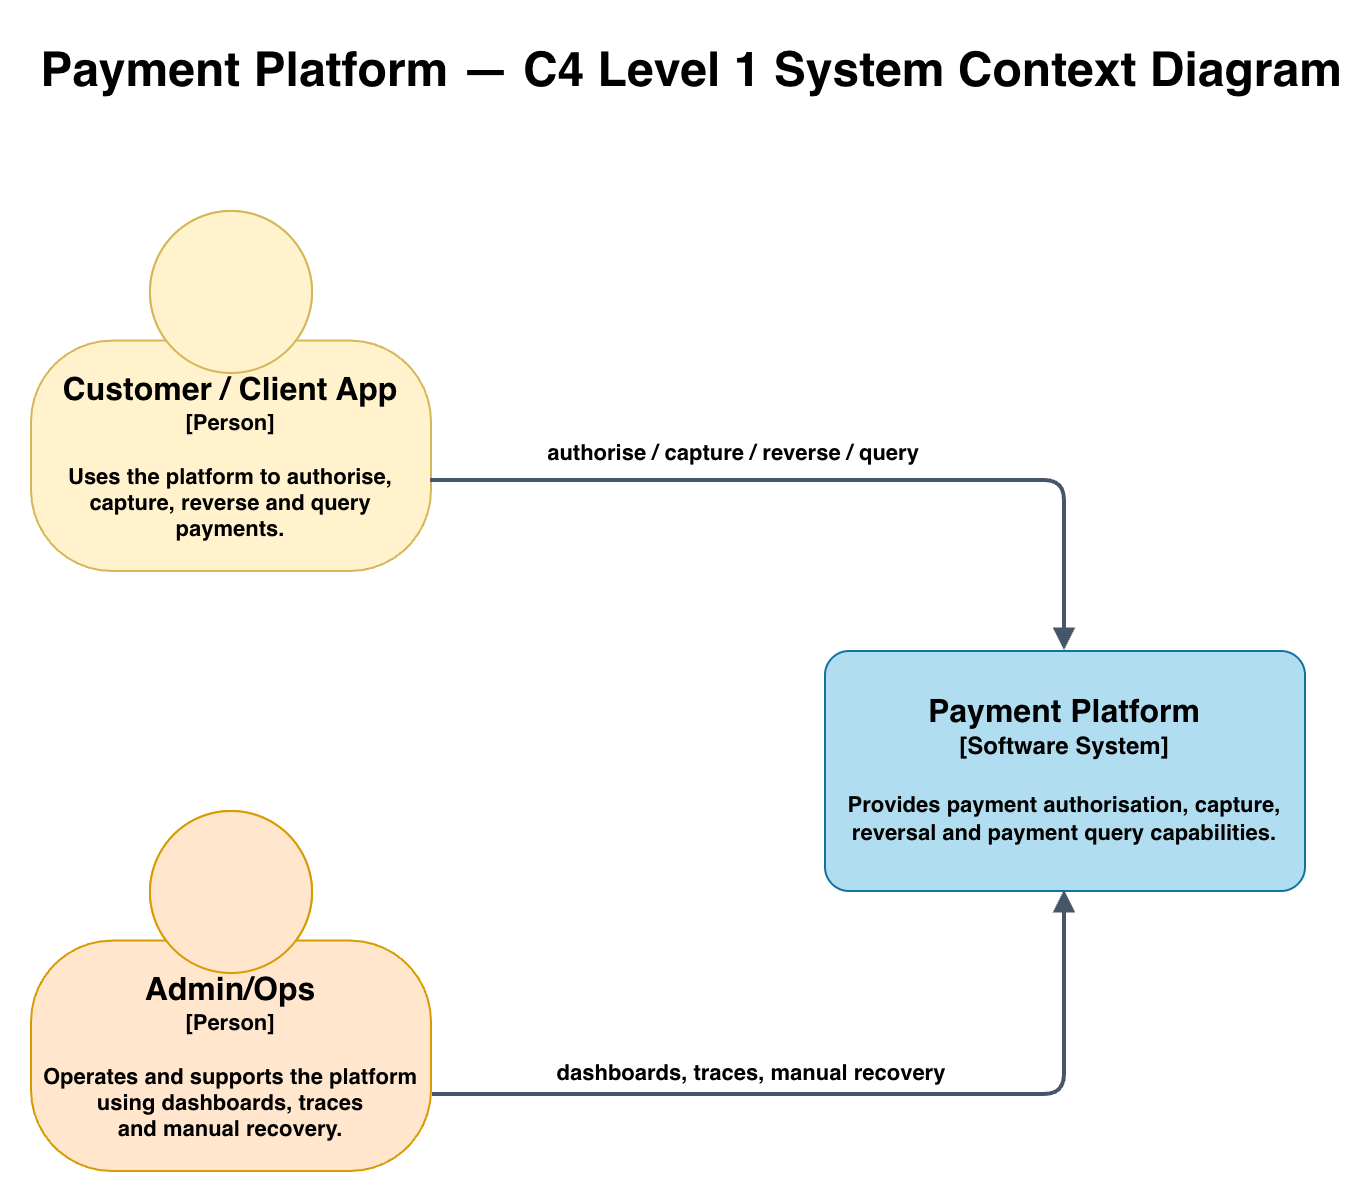

The diagram above was exported from draw.io. Its source (the exported page's mxGraphModel, read from the mxfile embedded in the PNG):
<mxGraphModel dx="1520" dy="400" grid="1" gridSize="10" guides="1" tooltips="1" connect="1" arrows="1" fold="1" page="0" pageScale="1" pageWidth="827" pageHeight="1169" math="0" shadow="0">
  <root>
    <mxCell id="0" />
    <mxCell id="1" parent="0" />
    <mxCell id="title" parent="1" style="text;html=1;align=center;verticalAlign=middle;resizable=0;points=[];autosize=1;fontSize=24;fontStyle=1;" value="Payment Platform — C4 Level 1 System Context Diagram" vertex="1">
      <mxGeometry height="40" width="560" x="140" y="540" as="geometry" />
    </mxCell>
    <mxCell id="OAWotOyNR_EHEA0R7o-W-1" connectable="0" parent="1" style="edgeLabel;html=1;align=center;verticalAlign=middle;resizable=0;points=[];fontStyle=1;fontColor=default;labelBackgroundColor=none;" value="&lt;span style=&quot;background-color: rgb(255, 255, 255);&quot;&gt;&lt;font&gt;authorise / capture / reverse / query&lt;/font&gt;&lt;/span&gt;" vertex="1">
      <mxGeometry x="440.00111111111084" y="750.0022188840213" as="geometry" />
    </mxCell>
    <object c4Name="Customer / Client App" c4Type="Person" c4Description="Uses the platform to authorise, capture, reverse and query payments." label="&lt;font style=&quot;font-size: 16px&quot;&gt;&lt;span&gt;%c4Name%&lt;/span&gt;&lt;/font&gt;&lt;div&gt;[%c4Type%]&lt;/div&gt;&lt;br&gt;&lt;div&gt;&lt;font style=&quot;font-size: 11px&quot;&gt;&lt;font&gt;%c4Description%&lt;/font&gt;&lt;/font&gt;&lt;/div&gt;" placeholders="1" id="OAWotOyNR_EHEA0R7o-W-2">
      <mxCell parent="1" style="html=1;fontSize=11;whiteSpace=wrap;shape=mxgraph.c4.person2;align=center;metaEdit=1;points=[[0.5,0,0],[1,0.5,0],[1,0.75,0],[0.75,1,0],[0.5,1,0],[0.25,1,0],[0,0.75,0],[0,0.5,0]];resizable=0;strokeWidth=1;fontStyle=1;perimeterSpacing=0;fillColor=#fff2cc;strokeColor=#d6b656;labelBackgroundColor=none;" vertex="1">
        <mxGeometry height="180" width="200" x="90" y="630" as="geometry" />
      </mxCell>
    </object>
    <object c4Name="Admin/Ops" c4Type="Person" c4Description="Operates and supports the platform using dashboards, traces&#10; and manual recovery." label="&lt;font style=&quot;font-size: 16px&quot;&gt;&lt;span&gt;%c4Name%&lt;/span&gt;&lt;/font&gt;&lt;div&gt;[%c4Type%]&lt;/div&gt;&lt;br&gt;&lt;div&gt;&lt;font style=&quot;font-size: 11px&quot;&gt;&lt;font&gt;%c4Description%&lt;/font&gt;&lt;/font&gt;&lt;/div&gt;" placeholders="1" id="OAWotOyNR_EHEA0R7o-W-3">
      <mxCell parent="1" style="html=1;fontSize=11;whiteSpace=wrap;shape=mxgraph.c4.person2;align=center;metaEdit=1;points=[[0.5,0,0],[1,0.5,0],[1,0.75,0],[0.75,1,0],[0.5,1,0],[0.25,1,0],[0,0.75,0],[0,0.5,0]];resizable=0;strokeWidth=1;fontStyle=1;perimeterSpacing=0;fillColor=#ffe6cc;strokeColor=#d79b00;fontColor=default;labelBackgroundColor=none;" vertex="1">
        <mxGeometry height="180" width="200" x="90" y="930" as="geometry" />
      </mxCell>
    </object>
    <mxCell id="OAWotOyNR_EHEA0R7o-W-4" connectable="0" parent="1" style="edgeLabel;html=1;align=center;verticalAlign=middle;resizable=0;points=[];fontStyle=1;fontColor=default;labelBackgroundColor=none;" value="&lt;span style=&quot;background-color: rgb(255, 255, 255);&quot;&gt;&lt;font&gt;dashboards, traces, manual recovery&lt;/font&gt;&lt;/span&gt;" vertex="1">
      <mxGeometry x="449.99777777777786" y="1060" as="geometry" />
    </mxCell>
    <object placeholders="1" c4Name="Payment Platform" c4Type="Software System" c4Description="Provides payment authorisation, capture, reversal and payment query capabilities." label="&lt;font style=&quot;font-size: 16px&quot;&gt;&lt;span&gt;%c4Name%&lt;/span&gt;&lt;/font&gt;&lt;div&gt;[%c4Type%]&lt;/div&gt;&lt;br&gt;&lt;div&gt;&lt;font style=&quot;font-size: 11px&quot;&gt;&lt;font&gt;%c4Description%&lt;/font&gt;&lt;/font&gt;&lt;/div&gt;" id="OAWotOyNR_EHEA0R7o-W-5">
      <mxCell parent="1" style="rounded=1;whiteSpace=wrap;html=1;labelBackgroundColor=none;fillColor=#b1ddf0;align=center;arcSize=10;strokeColor=#10739e;metaEdit=1;resizable=0;points=[[0.25,0,0],[0.5,0,0],[0.75,0,0],[1,0.25,0],[1,0.5,0],[1,0.75,0],[0.75,1,0],[0.5,1,0],[0.25,1,0],[0,0.75,0],[0,0.5,0],[0,0.25,0]];fontStyle=1;" vertex="1">
        <mxGeometry height="120" width="240" x="487" y="850" as="geometry" />
      </mxCell>
    </object>
    <mxCell id="OAWotOyNR_EHEA0R7o-W-6" edge="1" parent="1" source="OAWotOyNR_EHEA0R7o-W-2" style="edgeStyle=orthogonalEdgeStyle;rounded=1;orthogonalLoop=1;jettySize=auto;html=1;strokeWidth=2;strokeColor=#475569;fontFamily=Helvetica;fontSize=11;fontColor=default;labelBackgroundColor=none;endArrow=block;endFill=1;exitX=1;exitY=0.75;exitDx=0;exitDy=0;exitPerimeter=0;fontStyle=1;entryX=0.5;entryY=0;entryDx=0;entryDy=0;entryPerimeter=0;" target="OAWotOyNR_EHEA0R7o-W-5" value="">
      <mxGeometry relative="1" x="0.4711" as="geometry">
        <mxPoint as="offset" />
        <Array as="points">
          <mxPoint x="607" y="765" />
        </Array>
        <mxPoint x="317" y="752" as="sourcePoint" />
        <mxPoint x="607" y="877" as="targetPoint" />
      </mxGeometry>
    </mxCell>
    <mxCell id="OAWotOyNR_EHEA0R7o-W-7" edge="1" parent="1" source="OAWotOyNR_EHEA0R7o-W-3" style="edgeStyle=orthogonalEdgeStyle;rounded=1;orthogonalLoop=1;jettySize=auto;html=1;strokeWidth=2;strokeColor=#475569;fontFamily=Helvetica;fontSize=11;fontColor=default;labelBackgroundColor=none;endArrow=block;endFill=1;fontStyle=1;entryX=0.5;entryY=1;entryDx=0;entryDy=0;entryPerimeter=0;exitX=1.005;exitY=0.789;exitDx=0;exitDy=0;exitPerimeter=0;" target="OAWotOyNR_EHEA0R7o-W-5" value="">
      <mxGeometry relative="1" x="0.4711" as="geometry">
        <mxPoint as="offset" />
        <Array as="points">
          <mxPoint x="607" y="1072" />
        </Array>
        <mxPoint x="317" y="1125" as="sourcePoint" />
        <mxPoint x="607" y="980" as="targetPoint" />
      </mxGeometry>
    </mxCell>
  </root>
</mxGraphModel>